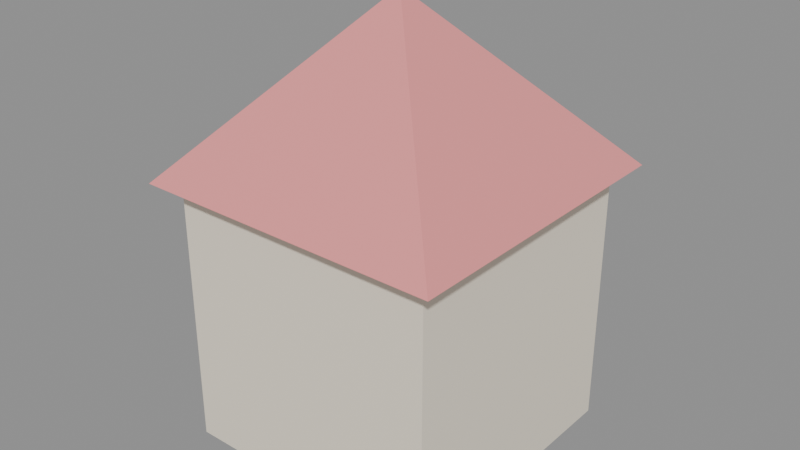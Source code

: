 # Source: KID_CABANA2_v01.blend  (saved by Blender 4.2.66; exported with 4.5.12 LTS)
import bpy
from mathutils import Matrix  # noqa: F401  (used for matrix-valued properties, if any)

bpy.ops.wm.read_factory_settings(use_empty=True)
scene = bpy.context.scene
scene.name = 'Scene'

# ---- materials (node trees are filled in below, after node groups)
mat_polyroom_pbr = bpy.data.materials.new('Polyroom_PBR')

# ---- material node trees
mat_polyroom_pbr.use_nodes = True; mat_polyroom_pbr.node_tree.nodes.clear()
_N = mat_polyroom_pbr.node_tree.nodes; _L = mat_polyroom_pbr.node_tree.links
n0 = _N.new('ShaderNodeOutputMaterial'); n0.name = 'Material Output'; n0.location = (300, 0)
n1 = _N.new('ShaderNodeBsdfPrincipled'); n1.name = 'Principled BSDF'; n1.location = (0, 0)
n2 = _N.new('ShaderNodeVertexColor'); n2.name = 'Color Attribute'; n2.location = (-300, 0)
n2.layer_name = 'Color'
_L.new(n2.outputs[0], n1.inputs[0])
_L.new(n1.outputs[0], n0.inputs[0])
n0.is_active_output = True

# ---- meshes
me_kid_cabana2_v01 = bpy.data.meshes.new('KID_CABANA2_v01')
me_kid_cabana2_v01.from_pydata([(-0.4, -0.4, 0.0), (-0.4, -0.4, 0.8), (-0.4, 0.4, 0.0), (-0.4, 0.4, 0.8), (0.4, -0.4, 0.0), (0.4, -0.4, 0.8), (0.4, 0.4, 0.0), (0.4, 0.4, 0.8), (-0.4596, 0.4596, 0.8), (0.4596, 0.4596, 0.8), (0.4596, -0.4596, 0.8), (-0.4596, -0.4596, 0.8), (0.0, 0.0, 1.3), (-0.15, 0.4, 0.15), (-0.15, 0.4, 0.55), (-0.15, 0.42, 0.15), (-0.15, 0.42, 0.55), (0.15, 0.4, 0.15), (0.15, 0.4, 0.55), (0.15, 0.42, 0.15), (0.15, 0.42, 0.55), (-0.275, 0.4, 0.525), (-0.275, 0.4, 0.675), (-0.275, 0.42, 0.525), (-0.275, 0.42, 0.675), (-0.125, 0.4, 0.525), (-0.125, 0.4, 0.675), (-0.125, 0.42, 0.525), (-0.125, 0.42, 0.675)], [], [(0, 1, 3, 2), (2, 3, 7, 6), (6, 7, 5, 4), (4, 5, 1, 0), (2, 6, 4, 0), (7, 3, 1, 5), (8, 12, 9), (9, 12, 10), (8, 9, 10, 11), (10, 12, 11), (11, 12, 8), (13, 14, 16, 15), (15, 16, 20, 19), (19, 20, 18, 17), (17, 18, 14, 13), (15, 19, 17, 13), (20, 16, 14, 18), (21, 22, 24, 23), (23, 24, 28, 27), (27, 28, 26, 25), (25, 26, 22, 21), (23, 27, 25, 21), (28, 24, 22, 26)])
_uv = me_kid_cabana2_v01.uv_layers.new(name='UVMap')
_uv.uv.foreach_set('vector', [0.2534, 0.5497, 0.006165, 0.5497, 0.006165, 0.3025, 0.2534, 0.3025, 0.5497, 0.2534, 0.3025, 0.2534, 0.3025, 0.006165, 0.5497, 0.006165, 0.5129, 0.5497, 0.2657, 0.5497, 0.2657, 0.3025, 0.5129, 0.3025, 0.7724, 0.5497, 0.5252, 0.5497, 0.5252, 0.3025, 0.7724, 0.3025, 0.8092, 0.006165, 0.8092, 0.2534, 0.562, 0.2534, 0.562, 0.006165, 0.2534, 0.562, 0.2534, 0.8092, 0.006165, 0.8092, 0.006165, 0.562, 0.2657, 0.5797, 0.4748, 0.562, 0.4748, 0.7719, 0.4871, 0.5797, 0.6962, 0.562, 0.6962, 0.7719, 0.2902, 0.2902, 0.006165, 0.2902, 0.006165, 0.006165, 0.2902, 0.006165, 0.7086, 0.5797, 0.9177, 0.562, 0.9177, 0.7719, 0.7847, 0.3202, 0.9938, 0.3025, 0.9938, 0.5124, 0.8216, 0.1298, 0.8216, 0.006165, 0.8277, 0.006165, 0.8277, 0.1298, 0.2657, 0.9078, 0.2657, 0.7842, 0.3584, 0.7842, 0.3584, 0.9078, 0.8216, 0.2657, 0.8216, 0.1421, 0.8277, 0.1421, 0.8277, 0.2657, 0.3707, 0.9078, 0.3707, 0.7842, 0.4634, 0.7842, 0.4634, 0.9078, 0.8463, 0.006165, 0.8463, 0.09886, 0.8401, 0.09886, 0.8401, 0.006165, 0.8463, 0.1112, 0.8463, 0.2039, 0.8401, 0.2039, 0.8401, 0.1112, 0.6301, 0.8306, 0.6301, 0.7842, 0.6363, 0.7842, 0.6363, 0.8306, 0.4757, 0.8306, 0.4757, 0.7842, 0.5221, 0.7842, 0.5221, 0.8306, 0.6486, 0.8306, 0.6486, 0.7842, 0.6548, 0.7842, 0.6548, 0.8306, 0.5344, 0.8306, 0.5344, 0.7842, 0.5808, 0.7842, 0.5808, 0.8306, 0.5993, 0.7842, 0.5993, 0.8306, 0.5931, 0.8306, 0.5931, 0.7842, 0.6178, 0.7842, 0.6178, 0.8306, 0.6116, 0.8306, 0.6116, 0.7842])
_ca = me_kid_cabana2_v01.color_attributes.new('Color', 'FLOAT_COLOR', 'POINT')
_ca.data.foreach_set('color', [0.93, 0.85, 0.7, 1.0, 0.93, 0.85, 0.7, 1.0, 0.93, 0.85, 0.7, 1.0, 0.93, 0.85, 0.7, 1.0, 0.93, 0.85, 0.7, 1.0, 0.93, 0.85, 0.7, 1.0, 0.93, 0.85, 0.7, 1.0, 0.93, 0.85, 0.7, 1.0, 0.9, 0.3, 0.3, 1.0, 0.9, 0.3, 0.3, 1.0, 0.9, 0.3, 0.3, 1.0, 0.9, 0.3, 0.3, 1.0, 0.9, 0.3, 0.3, 1.0, 0.55, 0.38, 0.24, 1.0, 0.55, 0.38, 0.24, 1.0, 0.55, 0.38, 0.24, 1.0, 0.55, 0.38, 0.24, 1.0, 0.55, 0.38, 0.24, 1.0, 0.55, 0.38, 0.24, 1.0, 0.55, 0.38, 0.24, 1.0, 0.55, 0.38, 0.24, 1.0, 0.35, 0.6, 0.95, 1.0, 0.35, 0.6, 0.95, 1.0, 0.35, 0.6, 0.95, 1.0, 0.35, 0.6, 0.95, 1.0, 0.35, 0.6, 0.95, 1.0, 0.35, 0.6, 0.95, 1.0, 0.35, 0.6, 0.95, 1.0, 0.35, 0.6, 0.95, 1.0])
me_kid_cabana2_v01.materials.append(mat_polyroom_pbr)
me_kid_cabana2_v01.update()

# ---- objects
ob_kid_cabana2_v01 = bpy.data.objects.new('KID_CABANA2_v01', me_kid_cabana2_v01)

# ---- transforms, parenting, visibility, modifiers, constraints
ob_kid_cabana2_v01.location = (0.0, 0.0, 0.0)

# ---- collection membership
scene.collection.objects.link(ob_kid_cabana2_v01)

# ---- scene / render settings (as saved in the file)
scene.frame_start = 1; scene.frame_end = 250; scene.frame_set(1)
scene.render.engine = 'BLENDER_EEVEE_NEXT'
bpy.context.view_layer.update()

# ---- added for rendering (the .blend has no active camera and no usable light): camera, sun + grey world if the file has none
cam_auto = bpy.data.cameras.new('AutoCamera')
cam_auto.lens = 50.0
cam_auto.sensor_width = 36.0
cam_auto.clip_end = 1000.0
ob_auto_camera = bpy.data.objects.new('AutoCamera', cam_auto)
scene.collection.objects.link(ob_auto_camera)
ob_auto_camera.location = (1.70101, -2.04121, 2.01081)
ob_auto_camera.rotation_euler = (1.09748, -7.21219e-08, 0.694738)
scene.camera = ob_auto_camera
light_auto_sun = bpy.data.lights.new('AutoSun', 'SUN')
light_auto_sun.energy = 3.0
light_auto_sun.angle = 0.0523599
ob_auto_sun = bpy.data.objects.new('AutoSun', light_auto_sun)
scene.collection.objects.link(ob_auto_sun)
ob_auto_sun.rotation_euler = (0.872665, 0.174533, 0.523599)
if scene.world is None:
    world_auto = bpy.data.worlds.new('AutoWorld')
    world_auto.color = (0.3, 0.3, 0.3)
    scene.world = world_auto
bpy.context.view_layer.update()
